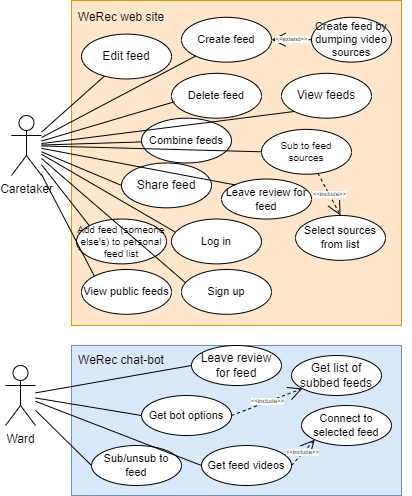

The diagram above was exported from draw.io. Its source (the exported page's mxGraphModel, read from the mxfile embedded in the PNG):
<mxGraphModel dx="975" dy="622" grid="1" gridSize="10" guides="1" tooltips="1" connect="1" arrows="1" fold="1" page="1" pageScale="1" pageWidth="827" pageHeight="1169" math="0" shadow="0">
  <root>
    <mxCell id="0" />
    <mxCell id="1" parent="0" />
    <mxCell id="2" value="" style="group;fillColor=#f5f5f5;fontColor=#333333;strokeColor=#666666;" vertex="1" connectable="0" parent="1">
      <mxGeometry x="280" y="305" width="330" height="325" as="geometry" />
    </mxCell>
    <mxCell id="3" value="" style="rounded=0;whiteSpace=wrap;html=1;fillColor=#ffe6cc;strokeColor=#d79b00;align=left;" vertex="1" parent="2">
      <mxGeometry width="330" height="325" as="geometry" />
    </mxCell>
    <mxCell id="4" value="&lt;span style=&quot;text-align: left;&quot;&gt;WeRec web&amp;nbsp;&lt;/span&gt;site" style="text;html=1;strokeColor=none;fillColor=none;align=center;verticalAlign=middle;whiteSpace=wrap;rounded=0;" vertex="1" parent="2">
      <mxGeometry width="100" height="33.62068965517241" as="geometry" />
    </mxCell>
    <mxCell id="5" value="&lt;font style=&quot;font-size: 11px;&quot;&gt;Create feed&lt;/font&gt;" style="ellipse;whiteSpace=wrap;html=1;fontSize=6;" vertex="1" parent="2">
      <mxGeometry x="110" y="16.810344827586206" width="90" height="44.82758620689655" as="geometry" />
    </mxCell>
    <mxCell id="6" value="&lt;font style=&quot;font-size: 11px;&quot;&gt;Create feed by dumping video sources&lt;/font&gt;" style="ellipse;whiteSpace=wrap;html=1;fontSize=6;" vertex="1" parent="2">
      <mxGeometry x="240" y="16.810344827586206" width="80" height="44.82758620689655" as="geometry" />
    </mxCell>
    <mxCell id="7" value="&amp;lt;&amp;lt;extend&amp;gt;&amp;gt;" style="endArrow=open;endSize=12;dashed=1;html=1;rounded=0;fontSize=6;entryX=1;entryY=0.5;entryDx=0;entryDy=0;exitX=0;exitY=0.5;exitDx=0;exitDy=0;" edge="1" parent="2" source="6" target="5">
      <mxGeometry width="160" relative="1" as="geometry">
        <mxPoint x="110" y="123.27586206896551" as="sourcePoint" />
        <mxPoint x="270" y="123.27586206896551" as="targetPoint" />
      </mxGeometry>
    </mxCell>
    <mxCell id="8" value="&lt;font style=&quot;font-size: 12px;&quot;&gt;View feeds&lt;/font&gt;" style="ellipse;whiteSpace=wrap;html=1;fontSize=6;" vertex="1" parent="2">
      <mxGeometry x="210" y="72.84482758620689" width="90" height="44.82758620689655" as="geometry" />
    </mxCell>
    <mxCell id="9" value="&lt;font style=&quot;font-size: 12px;&quot;&gt;Edit feed&lt;/font&gt;" style="ellipse;whiteSpace=wrap;html=1;fontSize=6;" vertex="1" parent="2">
      <mxGeometry x="10" y="33.62068965517241" width="90" height="44.82758620689655" as="geometry" />
    </mxCell>
    <mxCell id="10" value="&lt;font style=&quot;font-size: 11px;&quot;&gt;Delete feed&lt;/font&gt;" style="ellipse;whiteSpace=wrap;html=1;fontSize=6;" vertex="1" parent="2">
      <mxGeometry x="100" y="72.84482758620689" width="90" height="44.82758620689655" as="geometry" />
    </mxCell>
    <mxCell id="11" value="&lt;font style=&quot;font-size: 12px;&quot;&gt;Share feed&lt;/font&gt;" style="ellipse;whiteSpace=wrap;html=1;fontSize=6;" vertex="1" parent="2">
      <mxGeometry x="50" y="162.5" width="90" height="44.82758620689655" as="geometry" />
    </mxCell>
    <mxCell id="12" value="&lt;font style=&quot;font-size: 11px;&quot;&gt;View public feeds&lt;/font&gt;" style="ellipse;whiteSpace=wrap;html=1;fontSize=6;" vertex="1" parent="2">
      <mxGeometry x="10" y="268.9655172413793" width="90" height="44.82758620689655" as="geometry" />
    </mxCell>
    <mxCell id="13" value="&lt;font style=&quot;font-size: 11px;&quot;&gt;Log in&lt;/font&gt;" style="ellipse;whiteSpace=wrap;html=1;fontSize=6;" vertex="1" parent="2">
      <mxGeometry x="100" y="218.53448275862067" width="90" height="44.82758620689655" as="geometry" />
    </mxCell>
    <mxCell id="14" value="&lt;font style=&quot;font-size: 11px;&quot;&gt;Sign up&lt;/font&gt;" style="ellipse;whiteSpace=wrap;html=1;fontSize=6;" vertex="1" parent="2">
      <mxGeometry x="110" y="268.9655172413793" width="90" height="44.82758620689655" as="geometry" />
    </mxCell>
    <mxCell id="15" value="&lt;font style=&quot;font-size: 10px;&quot;&gt;Sub to feed sources&lt;/font&gt;" style="ellipse;whiteSpace=wrap;html=1;fontSize=6;" vertex="1" parent="2">
      <mxGeometry x="190" y="128.8793103448276" width="90" height="44.82758620689655" as="geometry" />
    </mxCell>
    <mxCell id="16" value="&lt;font style=&quot;font-size: 10px;&quot;&gt;Add feed (someone else's) to personal feed list&lt;/font&gt;" style="ellipse;whiteSpace=wrap;html=1;fontSize=6;" vertex="1" parent="2">
      <mxGeometry x="5" y="218.53448275862067" width="90" height="44.82758620689655" as="geometry" />
    </mxCell>
    <mxCell id="17" value="&lt;font style=&quot;font-size: 11px;&quot;&gt;Select sources from list&lt;/font&gt;" style="ellipse;whiteSpace=wrap;html=1;fontSize=6;" vertex="1" parent="2">
      <mxGeometry x="224" y="215.00068965517238" width="90" height="44.82758620689655" as="geometry" />
    </mxCell>
    <mxCell id="18" value="&amp;lt;&amp;lt;include&amp;gt;&amp;gt;" style="endArrow=open;endSize=12;dashed=1;html=1;rounded=0;fontSize=6;entryX=0.5;entryY=0;entryDx=0;entryDy=0;" edge="1" parent="2" source="15" target="17">
      <mxGeometry width="160" relative="1" as="geometry">
        <mxPoint x="290.0000000000034" y="173.70689655172413" as="sourcePoint" />
        <mxPoint x="290" y="280.17241379310343" as="targetPoint" />
      </mxGeometry>
    </mxCell>
    <mxCell id="19" value="&lt;font style=&quot;font-size: 11px;&quot;&gt;Leave review for feed&lt;/font&gt;" style="ellipse;whiteSpace=wrap;html=1;fontSize=6;" vertex="1" parent="2">
      <mxGeometry x="150" y="178.53" width="90" height="40" as="geometry" />
    </mxCell>
    <mxCell id="20" value="&lt;font style=&quot;font-size: 11px;&quot;&gt;Combine feeds&lt;/font&gt;" style="ellipse;whiteSpace=wrap;html=1;fontSize=6;" vertex="1" parent="2">
      <mxGeometry x="70" y="117.67000000000002" width="90" height="44.82758620689655" as="geometry" />
    </mxCell>
    <mxCell id="21" value="" style="group" vertex="1" connectable="0" parent="1">
      <mxGeometry x="280" y="650" width="340" height="150" as="geometry" />
    </mxCell>
    <mxCell id="22" value="" style="rounded=0;whiteSpace=wrap;html=1;fillColor=#dae8fc;strokeColor=#6c8ebf;" vertex="1" parent="21">
      <mxGeometry width="330" height="150" as="geometry" />
    </mxCell>
    <mxCell id="23" value="WeRec chat-bot" style="text;html=1;strokeColor=none;fillColor=none;align=center;verticalAlign=middle;whiteSpace=wrap;rounded=0;" vertex="1" parent="21">
      <mxGeometry width="100" height="30" as="geometry" />
    </mxCell>
    <mxCell id="24" value="&lt;font style=&quot;font-size: 12px;&quot;&gt;Leave review for feed&lt;/font&gt;" style="ellipse;whiteSpace=wrap;html=1;fontSize=6;" vertex="1" parent="21">
      <mxGeometry x="120" width="90" height="40" as="geometry" />
    </mxCell>
    <mxCell id="25" value="&lt;font style=&quot;font-size: 12px;&quot;&gt;Get list of subbed feeds&lt;/font&gt;" style="ellipse;whiteSpace=wrap;html=1;fontSize=6;" vertex="1" parent="21">
      <mxGeometry x="220" y="10" width="90" height="40" as="geometry" />
    </mxCell>
    <mxCell id="26" value="&lt;font style=&quot;font-size: 11px;&quot;&gt;Get feed videos&lt;/font&gt;" style="ellipse;whiteSpace=wrap;html=1;fontSize=6;" vertex="1" parent="21">
      <mxGeometry x="130" y="100" width="90" height="40" as="geometry" />
    </mxCell>
    <mxCell id="27" value="&lt;font style=&quot;font-size: 11px;&quot;&gt;Connect to selected feed&lt;/font&gt;" style="ellipse;whiteSpace=wrap;html=1;fontSize=6;" vertex="1" parent="21">
      <mxGeometry x="230" y="60" width="90" height="40" as="geometry" />
    </mxCell>
    <mxCell id="28" value="&amp;lt;&amp;lt;include&amp;gt;&amp;gt;" style="endArrow=open;endSize=12;dashed=1;html=1;rounded=0;fontSize=6;entryX=0;entryY=1;entryDx=0;entryDy=0;exitX=1;exitY=0.5;exitDx=0;exitDy=0;" edge="1" parent="21" source="26" target="27">
      <mxGeometry width="160" relative="1" as="geometry">
        <mxPoint x="290" y="-65" as="sourcePoint" />
        <mxPoint x="199.99999999999636" y="-90" as="targetPoint" />
      </mxGeometry>
    </mxCell>
    <mxCell id="29" value="&lt;font style=&quot;font-size: 11px;&quot;&gt;Sub/unsub to feed&lt;/font&gt;" style="ellipse;whiteSpace=wrap;html=1;fontSize=6;" vertex="1" parent="21">
      <mxGeometry x="20" y="100" width="90" height="40" as="geometry" />
    </mxCell>
    <mxCell id="30" value="&lt;font style=&quot;font-size: 11px;&quot;&gt;Get bot options&lt;/font&gt;" style="ellipse;whiteSpace=wrap;html=1;fontSize=6;" vertex="1" parent="21">
      <mxGeometry x="70" y="50" width="90" height="40" as="geometry" />
    </mxCell>
    <mxCell id="31" value="&amp;lt;&amp;lt;include&amp;gt;&amp;gt;" style="endArrow=open;endSize=12;dashed=1;html=1;rounded=0;fontSize=6;exitX=1;exitY=0.5;exitDx=0;exitDy=0;" edge="1" parent="21" source="30" target="25">
      <mxGeometry width="160" relative="1" as="geometry">
        <mxPoint x="180" y="90" as="sourcePoint" />
        <mxPoint x="230" y="85" as="targetPoint" />
      </mxGeometry>
    </mxCell>
    <mxCell id="32" style="edgeStyle=none;rounded=0;orthogonalLoop=1;jettySize=auto;html=1;fontSize=6;endArrow=none;endFill=0;" edge="1" source="42" target="9" parent="1">
      <mxGeometry relative="1" as="geometry" />
    </mxCell>
    <mxCell id="33" style="edgeStyle=none;rounded=0;orthogonalLoop=1;jettySize=auto;html=1;entryX=0.034;entryY=0.633;entryDx=0;entryDy=0;entryPerimeter=0;fontSize=6;endArrow=none;endFill=0;" edge="1" source="42" target="10" parent="1">
      <mxGeometry relative="1" as="geometry" />
    </mxCell>
    <mxCell id="34" style="edgeStyle=none;rounded=0;orthogonalLoop=1;jettySize=auto;html=1;entryX=0;entryY=1;entryDx=0;entryDy=0;fontSize=6;endArrow=none;endFill=0;" edge="1" source="42" target="8" parent="1">
      <mxGeometry relative="1" as="geometry" />
    </mxCell>
    <mxCell id="35" style="edgeStyle=none;rounded=0;orthogonalLoop=1;jettySize=auto;html=1;entryX=0;entryY=0.5;entryDx=0;entryDy=0;fontSize=6;endArrow=none;endFill=0;" edge="1" source="42" target="11" parent="1">
      <mxGeometry relative="1" as="geometry" />
    </mxCell>
    <mxCell id="36" style="edgeStyle=none;rounded=0;orthogonalLoop=1;jettySize=auto;html=1;entryX=0;entryY=0;entryDx=0;entryDy=0;fontSize=6;endArrow=none;endFill=0;" edge="1" source="42" target="12" parent="1">
      <mxGeometry relative="1" as="geometry" />
    </mxCell>
    <mxCell id="37" style="edgeStyle=none;rounded=0;orthogonalLoop=1;jettySize=auto;html=1;entryX=0.039;entryY=0.288;entryDx=0;entryDy=0;entryPerimeter=0;fontSize=6;endArrow=none;endFill=0;" edge="1" source="42" target="13" parent="1">
      <mxGeometry relative="1" as="geometry" />
    </mxCell>
    <mxCell id="38" style="edgeStyle=none;rounded=0;orthogonalLoop=1;jettySize=auto;html=1;entryX=0;entryY=0;entryDx=0;entryDy=0;fontSize=6;endArrow=none;endFill=0;" edge="1" source="42" target="16" parent="1">
      <mxGeometry relative="1" as="geometry" />
    </mxCell>
    <mxCell id="39" style="edgeStyle=none;rounded=0;orthogonalLoop=1;jettySize=auto;html=1;entryX=0;entryY=0.5;entryDx=0;entryDy=0;fontSize=6;endArrow=none;endFill=0;" edge="1" source="42" target="15" parent="1">
      <mxGeometry relative="1" as="geometry" />
    </mxCell>
    <mxCell id="40" style="edgeStyle=none;rounded=0;orthogonalLoop=1;jettySize=auto;html=1;entryX=0;entryY=0;entryDx=0;entryDy=0;fontSize=6;endArrow=none;endFill=0;" edge="1" source="42" target="19" parent="1">
      <mxGeometry relative="1" as="geometry" />
    </mxCell>
    <mxCell id="41" style="rounded=0;orthogonalLoop=1;jettySize=auto;html=1;endArrow=none;endFill=0;" edge="1" source="42" target="20" parent="1">
      <mxGeometry relative="1" as="geometry" />
    </mxCell>
    <mxCell id="42" value="Caretaker&lt;br&gt;" style="shape=umlActor;verticalLabelPosition=bottom;verticalAlign=top;html=1;" vertex="1" parent="1">
      <mxGeometry x="220" y="420" width="30" height="60" as="geometry" />
    </mxCell>
    <mxCell id="43" style="edgeStyle=none;rounded=0;orthogonalLoop=1;jettySize=auto;html=1;entryX=0;entryY=0.5;entryDx=0;entryDy=0;fontSize=6;endArrow=none;endFill=0;" edge="1" source="47" target="29" parent="1">
      <mxGeometry relative="1" as="geometry" />
    </mxCell>
    <mxCell id="44" style="edgeStyle=none;rounded=0;orthogonalLoop=1;jettySize=auto;html=1;fontSize=6;endArrow=none;endFill=0;" edge="1" source="47" parent="1">
      <mxGeometry relative="1" as="geometry">
        <mxPoint x="350" y="720" as="targetPoint" />
      </mxGeometry>
    </mxCell>
    <mxCell id="45" style="edgeStyle=none;rounded=0;orthogonalLoop=1;jettySize=auto;html=1;entryX=0;entryY=0.5;entryDx=0;entryDy=0;fontSize=6;endArrow=none;endFill=0;" edge="1" source="47" target="24" parent="1">
      <mxGeometry relative="1" as="geometry" />
    </mxCell>
    <mxCell id="46" style="edgeStyle=none;rounded=0;orthogonalLoop=1;jettySize=auto;html=1;entryX=0;entryY=0.5;entryDx=0;entryDy=0;fontSize=6;endArrow=none;endFill=0;" edge="1" source="47" target="26" parent="1">
      <mxGeometry relative="1" as="geometry" />
    </mxCell>
    <mxCell id="47" value="Ward" style="shape=umlActor;verticalLabelPosition=bottom;verticalAlign=top;html=1;" vertex="1" parent="1">
      <mxGeometry x="214" y="670" width="30" height="60" as="geometry" />
    </mxCell>
    <mxCell id="48" style="edgeStyle=none;rounded=0;orthogonalLoop=1;jettySize=auto;html=1;entryX=0.044;entryY=0.294;entryDx=0;entryDy=0;entryPerimeter=0;fontSize=6;endArrow=none;endFill=0;" edge="1" source="42" target="14" parent="1">
      <mxGeometry relative="1" as="geometry" />
    </mxCell>
    <mxCell id="49" style="rounded=0;orthogonalLoop=1;jettySize=auto;html=1;fontSize=6;endArrow=none;endFill=0;" edge="1" source="42" target="5" parent="1">
      <mxGeometry relative="1" as="geometry" />
    </mxCell>
  </root>
</mxGraphModel>